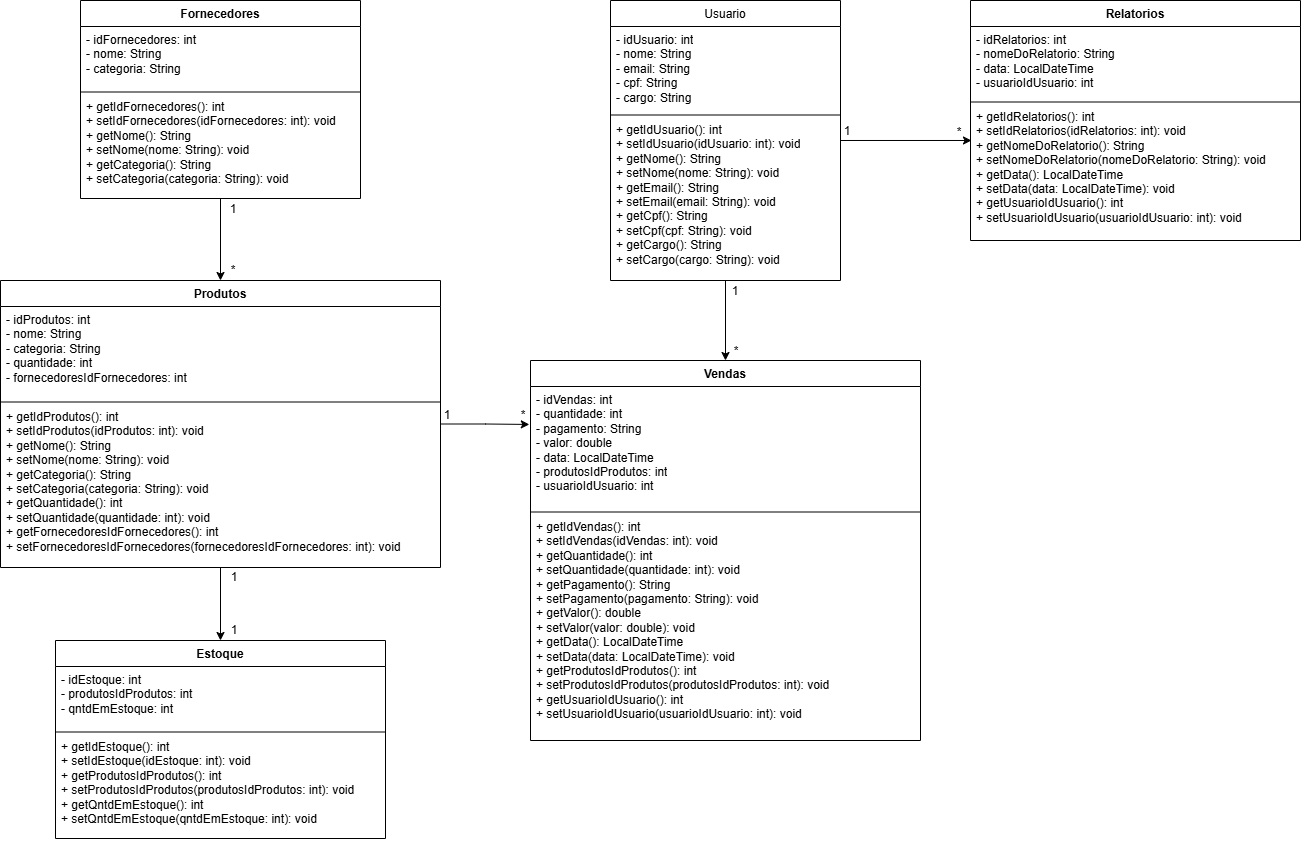

The diagram above was exported from draw.io. Its source (the exported page's mxGraphModel, read from the mxfile embedded in the PNG):
<mxGraphModel dx="1829" dy="1017" grid="1" gridSize="10" guides="1" tooltips="1" connect="1" arrows="1" fold="1" page="1" pageScale="1" pageWidth="827" pageHeight="1169" math="0" shadow="0">
  <root>
    <mxCell id="0" />
    <mxCell id="1" parent="0" />
    <mxCell id="_22rwVocvDyftFbnl_Ze-50" edge="1" parent="1" source="_22rwVocvDyftFbnl_Ze-9" style="edgeStyle=orthogonalEdgeStyle;rounded=0;orthogonalLoop=1;jettySize=auto;html=1;entryX=0.5;entryY=0;entryDx=0;entryDy=0;" target="_22rwVocvDyftFbnl_Ze-26">
      <mxGeometry relative="1" as="geometry" />
    </mxCell>
    <mxCell id="_22rwVocvDyftFbnl_Ze-9" parent="1" style="swimlane;fontStyle=1;align=center;verticalAlign=top;childLayout=stackLayout;horizontal=1;startSize=26;horizontalStack=0;resizeParent=1;resizeParentMax=0;resizeLast=0;collapsible=1;marginBottom=0;whiteSpace=wrap;html=1;" value="&lt;span style=&quot;font-weight: 400;&quot;&gt;Usuario&lt;/span&gt;" vertex="1">
      <mxGeometry height="280" width="230" x="810" y="40" as="geometry" />
    </mxCell>
    <mxCell id="_22rwVocvDyftFbnl_Ze-10" parent="_22rwVocvDyftFbnl_Ze-9" style="text;strokeColor=none;fillColor=none;align=left;verticalAlign=top;spacingLeft=4;spacingRight=4;overflow=hidden;rotatable=0;points=[[0,0.5],[1,0.5]];portConstraint=eastwest;whiteSpace=wrap;html=1;" value="- idUsuario: int&lt;div&gt;- nome: String&lt;br&gt;&lt;div&gt;- email: String&lt;div&gt;- cpf: String&lt;/div&gt;&lt;/div&gt;&lt;/div&gt;&lt;div&gt;- cargo: String&lt;/div&gt;" vertex="1">
      <mxGeometry height="87" width="230" y="26" as="geometry" />
    </mxCell>
    <mxCell id="_22rwVocvDyftFbnl_Ze-11" parent="_22rwVocvDyftFbnl_Ze-9" style="line;strokeWidth=1;fillColor=none;align=left;verticalAlign=middle;spacingTop=-1;spacingLeft=3;spacingRight=3;rotatable=0;labelPosition=right;points=[];portConstraint=eastwest;strokeColor=inherit;" value="" vertex="1">
      <mxGeometry height="3" width="230" y="113" as="geometry" />
    </mxCell>
    <mxCell id="_22rwVocvDyftFbnl_Ze-12" parent="_22rwVocvDyftFbnl_Ze-9" style="text;strokeColor=none;fillColor=none;align=left;verticalAlign=top;spacingLeft=4;spacingRight=4;overflow=hidden;rotatable=0;points=[[0,0.5],[1,0.5]];portConstraint=eastwest;whiteSpace=wrap;html=1;" value="+ getIdUsuario(): int&lt;br/&gt;+ setIdUsuario(idUsuario: int): void&lt;br/&gt;+ getNome(): String&lt;br/&gt;+ setNome(nome: String): void&lt;br/&gt;+ getEmail(): String&lt;br/&gt;+ setEmail(email: String): void&lt;br/&gt;+ getCpf(): String&lt;br/&gt;+ setCpf(cpf: String): void&lt;br/&gt;+ getCargo(): String&lt;br/&gt;+ setCargo(cargo: String): void" vertex="1">
      <mxGeometry height="164" width="230" y="116" as="geometry" />
    </mxCell>
    <mxCell id="_22rwVocvDyftFbnl_Ze-35" edge="1" parent="1" source="_22rwVocvDyftFbnl_Ze-14" style="edgeStyle=orthogonalEdgeStyle;rounded=0;orthogonalLoop=1;jettySize=auto;html=1;entryX=0.5;entryY=0;entryDx=0;entryDy=0;" target="_22rwVocvDyftFbnl_Ze-18">
      <mxGeometry relative="1" as="geometry" />
    </mxCell>
    <mxCell id="_22rwVocvDyftFbnl_Ze-14" parent="1" style="swimlane;fontStyle=1;align=center;verticalAlign=top;childLayout=stackLayout;horizontal=1;startSize=26;horizontalStack=0;resizeParent=1;resizeParentMax=0;resizeLast=0;collapsible=1;marginBottom=0;whiteSpace=wrap;html=1;" value="Fornecedores" vertex="1">
      <mxGeometry height="198" width="280" x="280" y="40" as="geometry" />
    </mxCell>
    <mxCell id="_22rwVocvDyftFbnl_Ze-15" parent="_22rwVocvDyftFbnl_Ze-14" style="text;strokeColor=none;fillColor=none;align=left;verticalAlign=top;spacingLeft=4;spacingRight=4;overflow=hidden;rotatable=0;points=[[0,0.5],[1,0.5]];portConstraint=eastwest;whiteSpace=wrap;html=1;" value="- idFornecedores: int&amp;nbsp;&lt;div&gt;- nome: String&amp;nbsp;&lt;/div&gt;&lt;div&gt;- categoria: String&lt;/div&gt;" vertex="1">
      <mxGeometry height="64" width="280" y="26" as="geometry" />
    </mxCell>
    <mxCell id="_22rwVocvDyftFbnl_Ze-16" parent="_22rwVocvDyftFbnl_Ze-14" style="line;strokeWidth=1;fillColor=none;align=left;verticalAlign=middle;spacingTop=-1;spacingLeft=3;spacingRight=3;rotatable=0;labelPosition=right;points=[];portConstraint=eastwest;strokeColor=inherit;" value="" vertex="1">
      <mxGeometry height="3" width="280" y="90" as="geometry" />
    </mxCell>
    <mxCell id="_22rwVocvDyftFbnl_Ze-17" parent="_22rwVocvDyftFbnl_Ze-14" style="text;strokeColor=none;fillColor=none;align=left;verticalAlign=top;spacingLeft=4;spacingRight=4;overflow=hidden;rotatable=0;points=[[0,0.5],[1,0.5]];portConstraint=eastwest;whiteSpace=wrap;html=1;" value="+ getIdFornecedores(): int&lt;br/&gt;+ setIdFornecedores(idFornecedores: int): void&lt;br/&gt;+ getNome(): String&lt;br/&gt;+ setNome(nome: String): void&lt;br/&gt;+ getCategoria(): String&lt;br/&gt;+ setCategoria(categoria: String): void" vertex="1">
      <mxGeometry height="105" width="280" y="93" as="geometry" />
    </mxCell>
    <mxCell id="_22rwVocvDyftFbnl_Ze-38" edge="1" parent="1" source="_22rwVocvDyftFbnl_Ze-18" style="edgeStyle=orthogonalEdgeStyle;rounded=0;orthogonalLoop=1;jettySize=auto;html=1;entryX=0.5;entryY=0;entryDx=0;entryDy=0;" target="_22rwVocvDyftFbnl_Ze-22">
      <mxGeometry relative="1" as="geometry" />
    </mxCell>
    <mxCell id="_22rwVocvDyftFbnl_Ze-18" parent="1" style="swimlane;fontStyle=1;align=center;verticalAlign=top;childLayout=stackLayout;horizontal=1;startSize=26;horizontalStack=0;resizeParent=1;resizeParentMax=0;resizeLast=0;collapsible=1;marginBottom=0;whiteSpace=wrap;html=1;" value="Produtos" vertex="1">
      <mxGeometry height="287" width="440" x="200" y="320" as="geometry" />
    </mxCell>
    <mxCell id="_22rwVocvDyftFbnl_Ze-19" parent="_22rwVocvDyftFbnl_Ze-18" style="text;strokeColor=none;fillColor=none;align=left;verticalAlign=top;spacingLeft=4;spacingRight=4;overflow=hidden;rotatable=0;points=[[0,0.5],[1,0.5]];portConstraint=eastwest;whiteSpace=wrap;html=1;" value="- idProdutos: int&amp;nbsp;&lt;div&gt;- nome: String&amp;nbsp;&lt;/div&gt;&lt;div&gt;- categoria: String&lt;br/&gt;- quantidade: int&lt;br/&gt;- fornecedoresIdFornecedores: int&lt;/div&gt;" vertex="1">
      <mxGeometry height="94" width="440" y="26" as="geometry" />
    </mxCell>
    <mxCell id="_22rwVocvDyftFbnl_Ze-20" parent="_22rwVocvDyftFbnl_Ze-18" style="line;strokeWidth=1;fillColor=none;align=left;verticalAlign=middle;spacingTop=-1;spacingLeft=3;spacingRight=3;rotatable=0;labelPosition=right;points=[];portConstraint=eastwest;strokeColor=inherit;" value="" vertex="1">
      <mxGeometry height="3" width="440" y="120" as="geometry" />
    </mxCell>
    <mxCell id="_22rwVocvDyftFbnl_Ze-21" parent="_22rwVocvDyftFbnl_Ze-18" style="text;strokeColor=none;fillColor=none;align=left;verticalAlign=top;spacingLeft=4;spacingRight=4;overflow=hidden;rotatable=0;points=[[0,0.5],[1,0.5]];portConstraint=eastwest;whiteSpace=wrap;html=1;" value="+ getIdProdutos(): int&lt;br/&gt;+ setIdProdutos(idProdutos: int): void&lt;br/&gt;+ getNome(): String&lt;br/&gt;+ setNome(nome: String): void&lt;br/&gt;+ getCategoria(): String&lt;br/&gt;+ setCategoria(categoria: String): void&lt;br/&gt;+ getQuantidade(): int&lt;br/&gt;+ setQuantidade(quantidade: int): void&lt;br/&gt;+ getFornecedoresIdFornecedores(): int&lt;br/&gt;+ setFornecedoresIdFornecedores(fornecedoresIdFornecedores: int): void" vertex="1">
      <mxGeometry height="164" width="440" y="123" as="geometry" />
    </mxCell>
    <mxCell id="_22rwVocvDyftFbnl_Ze-22" parent="1" style="swimlane;fontStyle=1;align=center;verticalAlign=top;childLayout=stackLayout;horizontal=1;startSize=26;horizontalStack=0;resizeParent=1;resizeParentMax=0;resizeLast=0;collapsible=1;marginBottom=0;whiteSpace=wrap;html=1;" value="Estoque" vertex="1">
      <mxGeometry height="198" width="330" x="255" y="680" as="geometry" />
    </mxCell>
    <mxCell id="_22rwVocvDyftFbnl_Ze-23" parent="_22rwVocvDyftFbnl_Ze-22" style="text;strokeColor=none;fillColor=none;align=left;verticalAlign=top;spacingLeft=4;spacingRight=4;overflow=hidden;rotatable=0;points=[[0,0.5],[1,0.5]];portConstraint=eastwest;whiteSpace=wrap;html=1;" value="- idEstoque: int&amp;nbsp;&lt;div&gt;- produtosIdProdutos: int&amp;nbsp;&lt;/div&gt;&lt;div&gt;- qntdEmEstoque: int&lt;/div&gt;" vertex="1">
      <mxGeometry height="64" width="330" y="26" as="geometry" />
    </mxCell>
    <mxCell id="_22rwVocvDyftFbnl_Ze-24" parent="_22rwVocvDyftFbnl_Ze-22" style="line;strokeWidth=1;fillColor=none;align=left;verticalAlign=middle;spacingTop=-1;spacingLeft=3;spacingRight=3;rotatable=0;labelPosition=right;points=[];portConstraint=eastwest;strokeColor=inherit;" value="" vertex="1">
      <mxGeometry height="3" width="330" y="90" as="geometry" />
    </mxCell>
    <mxCell id="_22rwVocvDyftFbnl_Ze-25" parent="_22rwVocvDyftFbnl_Ze-22" style="text;strokeColor=none;fillColor=none;align=left;verticalAlign=top;spacingLeft=4;spacingRight=4;overflow=hidden;rotatable=0;points=[[0,0.5],[1,0.5]];portConstraint=eastwest;whiteSpace=wrap;html=1;" value="+ getIdEstoque(): int&amp;nbsp;&lt;div&gt;+ setIdEstoque(idEstoque: int): void&amp;nbsp;&lt;/div&gt;&lt;div&gt;+ getProdutosIdProdutos(): int&amp;nbsp;&lt;/div&gt;&lt;div&gt;+ setProdutosIdProdutos(produtosIdProdutos: int): void&lt;br/&gt;+ getQntdEmEstoque(): int&lt;br/&gt;+ setQntdEmEstoque(qntdEmEstoque: int): void&lt;/div&gt;" vertex="1">
      <mxGeometry height="105" width="330" y="93" as="geometry" />
    </mxCell>
    <mxCell id="_22rwVocvDyftFbnl_Ze-26" parent="1" style="swimlane;fontStyle=1;align=center;verticalAlign=top;childLayout=stackLayout;horizontal=1;startSize=26;horizontalStack=0;resizeParent=1;resizeParentMax=0;resizeLast=0;collapsible=1;marginBottom=0;whiteSpace=wrap;html=1;" value="Vendas" vertex="1">
      <mxGeometry height="380" width="390" x="730" y="400" as="geometry" />
    </mxCell>
    <mxCell id="_22rwVocvDyftFbnl_Ze-27" parent="_22rwVocvDyftFbnl_Ze-26" style="text;strokeColor=none;fillColor=none;align=left;verticalAlign=top;spacingLeft=4;spacingRight=4;overflow=hidden;rotatable=0;points=[[0,0.5],[1,0.5]];portConstraint=eastwest;whiteSpace=wrap;html=1;" value="- idVendas: int&lt;br/&gt;- quantidade: int&lt;br/&gt;- pagamento: String&lt;br/&gt;- valor: double&lt;br/&gt;- data: LocalDateTime&lt;br/&gt;- produtosIdProdutos: int&lt;br/&gt;- usuarioIdUsuario: int" vertex="1">
      <mxGeometry height="124" width="390" y="26" as="geometry" />
    </mxCell>
    <mxCell id="_22rwVocvDyftFbnl_Ze-28" parent="_22rwVocvDyftFbnl_Ze-26" style="line;strokeWidth=1;fillColor=none;align=left;verticalAlign=middle;spacingTop=-1;spacingLeft=3;spacingRight=3;rotatable=0;labelPosition=right;points=[];portConstraint=eastwest;strokeColor=inherit;" value="" vertex="1">
      <mxGeometry height="3" width="390" y="150" as="geometry" />
    </mxCell>
    <mxCell id="_22rwVocvDyftFbnl_Ze-29" parent="_22rwVocvDyftFbnl_Ze-26" style="text;strokeColor=none;fillColor=none;align=left;verticalAlign=top;spacingLeft=4;spacingRight=4;overflow=hidden;rotatable=0;points=[[0,0.5],[1,0.5]];portConstraint=eastwest;whiteSpace=wrap;html=1;" value="+ getIdVendas(): int&lt;br/&gt;+ setIdVendas(idVendas: int): void&lt;br/&gt;+ getQuantidade(): int&lt;br/&gt;+ setQuantidade(quantidade: int): void&lt;br/&gt;+ getPagamento(): String&lt;br/&gt;+ setPagamento(pagamento: String): void&lt;br/&gt;+ getValor(): double&lt;br/&gt;+ setValor(valor: double): void&lt;br/&gt;+ getData(): LocalDateTime&lt;br/&gt;+ setData(data: LocalDateTime): void&lt;br/&gt;+ getProdutosIdProdutos(): int&lt;br/&gt;+ setProdutosIdProdutos(produtosIdProdutos: int): void&lt;br/&gt;+ getUsuarioIdUsuario(): int&lt;br/&gt;+ setUsuarioIdUsuario(usuarioIdUsuario: int): void" vertex="1">
      <mxGeometry height="227" width="390" y="153" as="geometry" />
    </mxCell>
    <mxCell id="_22rwVocvDyftFbnl_Ze-30" parent="1" style="swimlane;fontStyle=1;align=center;verticalAlign=top;childLayout=stackLayout;horizontal=1;startSize=26;horizontalStack=0;resizeParent=1;resizeParentMax=0;resizeLast=0;collapsible=1;marginBottom=0;whiteSpace=wrap;html=1;" value="Relatorios" vertex="1">
      <mxGeometry height="240" width="330" x="1170" y="40" as="geometry" />
    </mxCell>
    <mxCell id="_22rwVocvDyftFbnl_Ze-31" parent="_22rwVocvDyftFbnl_Ze-30" style="text;strokeColor=none;fillColor=none;align=left;verticalAlign=top;spacingLeft=4;spacingRight=4;overflow=hidden;rotatable=0;points=[[0,0.5],[1,0.5]];portConstraint=eastwest;whiteSpace=wrap;html=1;" value="- idRelatorios: int&lt;br/&gt;- nomeDoRelatorio: String&lt;br/&gt;- data: LocalDateTime&lt;br/&gt;- usuarioIdUsuario: int" vertex="1">
      <mxGeometry height="74" width="330" y="26" as="geometry" />
    </mxCell>
    <mxCell id="_22rwVocvDyftFbnl_Ze-32" parent="_22rwVocvDyftFbnl_Ze-30" style="line;strokeWidth=1;fillColor=none;align=left;verticalAlign=middle;spacingTop=-1;spacingLeft=3;spacingRight=3;rotatable=0;labelPosition=right;points=[];portConstraint=eastwest;strokeColor=inherit;" value="" vertex="1">
      <mxGeometry height="3" width="330" y="100" as="geometry" />
    </mxCell>
    <mxCell id="_22rwVocvDyftFbnl_Ze-33" parent="_22rwVocvDyftFbnl_Ze-30" style="text;strokeColor=none;fillColor=none;align=left;verticalAlign=top;spacingLeft=4;spacingRight=4;overflow=hidden;rotatable=0;points=[[0,0.5],[1,0.5]];portConstraint=eastwest;whiteSpace=wrap;html=1;" value="+ getIdRelatorios(): int&lt;br/&gt;+ setIdRelatorios(idRelatorios: int): void&lt;br/&gt;+ getNomeDoRelatorio(): String&lt;br/&gt;+ setNomeDoRelatorio(nomeDoRelatorio: String): void&lt;br/&gt;+ getData(): LocalDateTime&lt;br/&gt;+ setData(data: LocalDateTime): void&lt;br/&gt;+ getUsuarioIdUsuario(): int&lt;br/&gt;+ setUsuarioIdUsuario(usuarioIdUsuario: int): void" vertex="1">
      <mxGeometry height="137" width="330" y="103" as="geometry" />
    </mxCell>
    <mxCell id="_22rwVocvDyftFbnl_Ze-36" parent="1" style="text;html=1;whiteSpace=wrap;strokeColor=none;fillColor=none;align=center;verticalAlign=middle;rounded=0;" value="1" vertex="1">
      <mxGeometry height="30" width="60" x="403" y="234" as="geometry" />
    </mxCell>
    <mxCell id="_22rwVocvDyftFbnl_Ze-37" parent="1" style="text;html=1;whiteSpace=wrap;strokeColor=none;fillColor=none;align=center;verticalAlign=middle;rounded=0;" value="*" vertex="1">
      <mxGeometry height="30" width="60" x="403" y="295" as="geometry" />
    </mxCell>
    <mxCell id="_22rwVocvDyftFbnl_Ze-39" parent="1" style="text;html=1;whiteSpace=wrap;strokeColor=none;fillColor=none;align=center;verticalAlign=middle;rounded=0;" value="1" vertex="1">
      <mxGeometry height="30" width="60" x="404" y="602" as="geometry" />
    </mxCell>
    <mxCell id="_22rwVocvDyftFbnl_Ze-40" parent="1" style="text;html=1;whiteSpace=wrap;strokeColor=none;fillColor=none;align=center;verticalAlign=middle;rounded=0;" value="1" vertex="1">
      <mxGeometry height="30" width="60" x="404" y="655" as="geometry" />
    </mxCell>
    <mxCell id="_22rwVocvDyftFbnl_Ze-46" parent="1" style="text;html=1;whiteSpace=wrap;strokeColor=none;fillColor=none;align=center;verticalAlign=middle;rounded=0;" value="1" vertex="1">
      <mxGeometry height="30" width="60" x="617" y="440" as="geometry" />
    </mxCell>
    <mxCell id="_22rwVocvDyftFbnl_Ze-47" parent="1" style="text;html=1;whiteSpace=wrap;strokeColor=none;fillColor=none;align=center;verticalAlign=middle;rounded=0;" value="*" vertex="1">
      <mxGeometry height="30" width="60" x="693" y="440" as="geometry" />
    </mxCell>
    <mxCell id="_22rwVocvDyftFbnl_Ze-49" edge="1" parent="1" source="_22rwVocvDyftFbnl_Ze-18" style="edgeStyle=orthogonalEdgeStyle;rounded=0;orthogonalLoop=1;jettySize=auto;html=1;entryX=-0.003;entryY=0.306;entryDx=0;entryDy=0;entryPerimeter=0;" target="_22rwVocvDyftFbnl_Ze-27">
      <mxGeometry relative="1" as="geometry" />
    </mxCell>
    <mxCell id="_22rwVocvDyftFbnl_Ze-51" parent="1" style="text;html=1;whiteSpace=wrap;strokeColor=none;fillColor=none;align=center;verticalAlign=middle;rounded=0;" value="1" vertex="1">
      <mxGeometry height="30" width="60" x="905" y="316" as="geometry" />
    </mxCell>
    <mxCell id="_22rwVocvDyftFbnl_Ze-52" parent="1" style="text;html=1;whiteSpace=wrap;strokeColor=none;fillColor=none;align=center;verticalAlign=middle;rounded=0;" value="*" vertex="1">
      <mxGeometry height="30" width="60" x="906" y="376" as="geometry" />
    </mxCell>
    <mxCell id="_22rwVocvDyftFbnl_Ze-54" edge="1" parent="1" source="_22rwVocvDyftFbnl_Ze-9" style="edgeStyle=orthogonalEdgeStyle;rounded=0;orthogonalLoop=1;jettySize=auto;html=1;entryX=0.003;entryY=0.27;entryDx=0;entryDy=0;entryPerimeter=0;" target="_22rwVocvDyftFbnl_Ze-33">
      <mxGeometry relative="1" as="geometry" />
    </mxCell>
    <mxCell id="_22rwVocvDyftFbnl_Ze-55" parent="1" style="text;html=1;whiteSpace=wrap;strokeColor=none;fillColor=none;align=center;verticalAlign=middle;rounded=0;" value="1" vertex="1">
      <mxGeometry height="30" width="60" x="1017" y="156" as="geometry" />
    </mxCell>
    <mxCell id="_22rwVocvDyftFbnl_Ze-56" parent="1" style="text;html=1;whiteSpace=wrap;strokeColor=none;fillColor=none;align=center;verticalAlign=middle;rounded=0;" value="*" vertex="1">
      <mxGeometry height="30" width="60" x="1129" y="157" as="geometry" />
    </mxCell>
  </root>
</mxGraphModel>